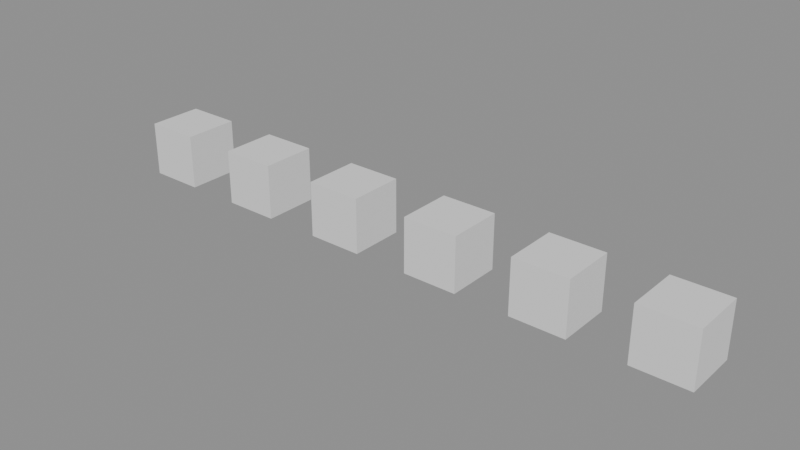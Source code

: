 # Source: euler_orders_demo.blend  (saved by Blender 5.1.29; exported with 4.5.12 LTS)
import bpy
from mathutils import Matrix  # noqa: F401  (used for matrix-valued properties, if any)

bpy.ops.wm.read_factory_settings(use_empty=True)
scene = bpy.context.scene
scene.name = 'Scene'

# ---- meshes
me_cube_xyz_mesh = bpy.data.meshes.new('Cube_XYZ_mesh')
me_cube_xyz_mesh.from_pydata([(-0.75, -0.75, -0.75), (-0.75, -0.75, 0.75), (-0.75, 0.75, -0.75), (-0.75, 0.75, 0.75), (0.75, -0.75, -0.75), (0.75, -0.75, 0.75), (0.75, 0.75, -0.75), (0.75, 0.75, 0.75)], [], [(0, 1, 3, 2), (2, 3, 7, 6), (6, 7, 5, 4), (4, 5, 1, 0), (2, 6, 4, 0), (7, 3, 1, 5)])
me_cube_xyz_mesh.update()
me_cube_xzy_mesh = bpy.data.meshes.new('Cube_XZY_mesh')
me_cube_xzy_mesh.from_pydata([(-0.75, -0.75, -0.75), (-0.75, -0.75, 0.75), (-0.75, 0.75, -0.75), (-0.75, 0.75, 0.75), (0.75, -0.75, -0.75), (0.75, -0.75, 0.75), (0.75, 0.75, -0.75), (0.75, 0.75, 0.75)], [], [(0, 1, 3, 2), (2, 3, 7, 6), (6, 7, 5, 4), (4, 5, 1, 0), (2, 6, 4, 0), (7, 3, 1, 5)])
me_cube_xzy_mesh.update()
me_cube_yxz_mesh = bpy.data.meshes.new('Cube_YXZ_mesh')
me_cube_yxz_mesh.from_pydata([(-0.75, -0.75, -0.75), (-0.75, -0.75, 0.75), (-0.75, 0.75, -0.75), (-0.75, 0.75, 0.75), (0.75, -0.75, -0.75), (0.75, -0.75, 0.75), (0.75, 0.75, -0.75), (0.75, 0.75, 0.75)], [], [(0, 1, 3, 2), (2, 3, 7, 6), (6, 7, 5, 4), (4, 5, 1, 0), (2, 6, 4, 0), (7, 3, 1, 5)])
me_cube_yxz_mesh.update()
me_cube_yzx_mesh = bpy.data.meshes.new('Cube_YZX_mesh')
me_cube_yzx_mesh.from_pydata([(-0.75, -0.75, -0.75), (-0.75, -0.75, 0.75), (-0.75, 0.75, -0.75), (-0.75, 0.75, 0.75), (0.75, -0.75, -0.75), (0.75, -0.75, 0.75), (0.75, 0.75, -0.75), (0.75, 0.75, 0.75)], [], [(0, 1, 3, 2), (2, 3, 7, 6), (6, 7, 5, 4), (4, 5, 1, 0), (2, 6, 4, 0), (7, 3, 1, 5)])
me_cube_yzx_mesh.update()
me_cube_zxy_mesh = bpy.data.meshes.new('Cube_ZXY_mesh')
me_cube_zxy_mesh.from_pydata([(-0.75, -0.75, -0.75), (-0.75, -0.75, 0.75), (-0.75, 0.75, -0.75), (-0.75, 0.75, 0.75), (0.75, -0.75, -0.75), (0.75, -0.75, 0.75), (0.75, 0.75, -0.75), (0.75, 0.75, 0.75)], [], [(0, 1, 3, 2), (2, 3, 7, 6), (6, 7, 5, 4), (4, 5, 1, 0), (2, 6, 4, 0), (7, 3, 1, 5)])
me_cube_zxy_mesh.update()
me_cube_zyx_mesh = bpy.data.meshes.new('Cube_ZYX_mesh')
me_cube_zyx_mesh.from_pydata([(-0.75, -0.75, -0.75), (-0.75, -0.75, 0.75), (-0.75, 0.75, -0.75), (-0.75, 0.75, 0.75), (0.75, -0.75, -0.75), (0.75, -0.75, 0.75), (0.75, 0.75, -0.75), (0.75, 0.75, 0.75)], [], [(0, 1, 3, 2), (2, 3, 7, 6), (6, 7, 5, 4), (4, 5, 1, 0), (2, 6, 4, 0), (7, 3, 1, 5)])
me_cube_zyx_mesh.update()

# ---- objects
ob_cube_xyz = bpy.data.objects.new('Cube_XYZ', me_cube_xyz_mesh)
ob_cube_xzy = bpy.data.objects.new('Cube_XZY', me_cube_xzy_mesh)
ob_cube_yxz = bpy.data.objects.new('Cube_YXZ', me_cube_yxz_mesh)
ob_cube_yzx = bpy.data.objects.new('Cube_YZX', me_cube_yzx_mesh)
ob_cube_zxy = bpy.data.objects.new('Cube_ZXY', me_cube_zxy_mesh)
ob_cube_zyx = bpy.data.objects.new('Cube_ZYX', me_cube_zyx_mesh)

# ---- transforms, parenting, visibility, modifiers, constraints
ob_cube_xyz.location = (0.0, 0.0, 0.0)
ob_cube_xzy.location = (3.0, 0.0, 0.0)
ob_cube_xzy.rotation_mode = 'XZY'
ob_cube_yxz.location = (6.0, 0.0, 0.0)
ob_cube_yxz.rotation_mode = 'YXZ'
ob_cube_yzx.location = (9.0, 0.0, 0.0)
ob_cube_yzx.rotation_mode = 'YZX'
ob_cube_zxy.location = (12.0, 0.0, 0.0)
ob_cube_zxy.rotation_mode = 'ZXY'
ob_cube_zyx.location = (15.0, 0.0, 0.0)
ob_cube_zyx.rotation_mode = 'ZYX'

# ---- collection membership
scene.collection.objects.link(ob_cube_xyz)
scene.collection.objects.link(ob_cube_xzy)
scene.collection.objects.link(ob_cube_yxz)
scene.collection.objects.link(ob_cube_yzx)
scene.collection.objects.link(ob_cube_zxy)
scene.collection.objects.link(ob_cube_zyx)

# ---- scene / render settings (as saved in the file)
scene.frame_start = 1; scene.frame_end = 12; scene.frame_set(1)
scene.render.engine = 'BLENDER_EEVEE_NEXT'
scene.render.bake_bias = 0.0
scene.render.bake_samples = 0
scene.cycles.sampling_pattern = 'TABULATED_SOBOL'
scene.eevee.use_volume_custom_range = False
bpy.context.view_layer.update()

# ---- added for rendering (the .blend has no active camera and no usable light): camera, sun + grey world if the file has none
cam_auto = bpy.data.cameras.new('AutoCamera')
cam_auto.lens = 50.0
cam_auto.sensor_width = 36.0
cam_auto.clip_end = 1000.0
ob_auto_camera = bpy.data.objects.new('AutoCamera', cam_auto)
scene.collection.objects.link(ob_auto_camera)
ob_auto_camera.location = (22.8919, -18.4702, 12.3135)
ob_auto_camera.rotation_euler = (1.09748, -7.21219e-08, 0.694738)
scene.camera = ob_auto_camera
light_auto_sun = bpy.data.lights.new('AutoSun', 'SUN')
light_auto_sun.energy = 3.0
light_auto_sun.angle = 0.0523599
ob_auto_sun = bpy.data.objects.new('AutoSun', light_auto_sun)
scene.collection.objects.link(ob_auto_sun)
ob_auto_sun.rotation_euler = (0.872665, 0.174533, 0.523599)
if scene.world is None:
    world_auto = bpy.data.worlds.new('AutoWorld')
    world_auto.color = (0.3, 0.3, 0.3)
    scene.world = world_auto
bpy.context.view_layer.update()
